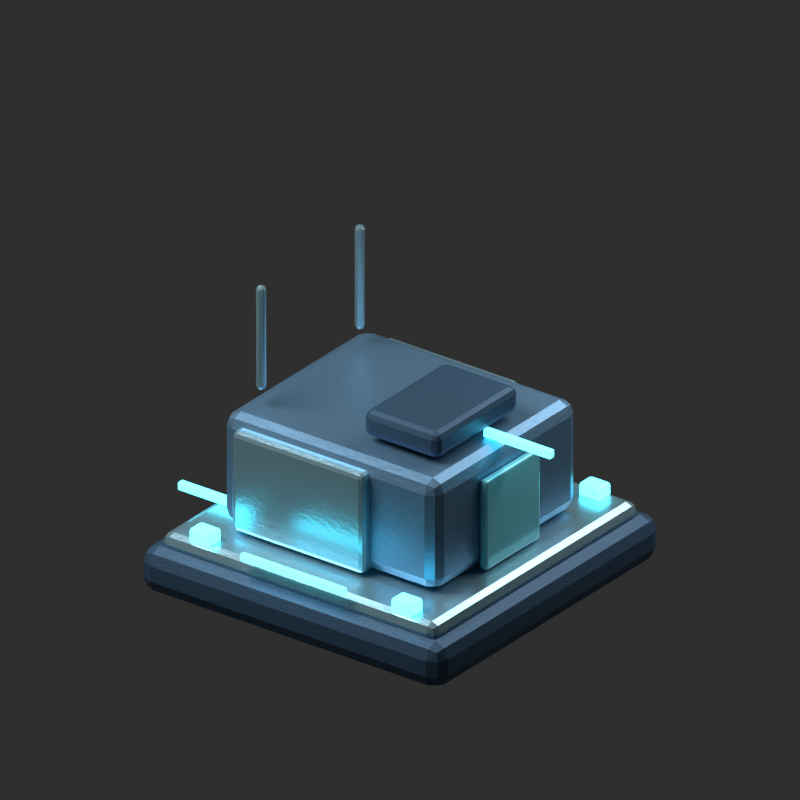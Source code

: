 # Source: coalition-barracks.blend  (saved by Blender 4.0.36; exported with 4.5.12 LTS)
import bpy
from mathutils import Matrix  # noqa: F401  (used for matrix-valued properties, if any)

bpy.ops.wm.read_factory_settings(use_empty=True)
scene = bpy.context.scene
scene.name = 'Scene'

# ---- collections
col_collection = bpy.data.collections.new('Collection'); scene.collection.children.link(col_collection)

# ---- materials (node trees are filled in below, after node groups)
mat_coalition_black_titanium_003 = bpy.data.materials.new('coalition_black_titanium.003')
mat_coalition_black_titanium_003.diffuse_color = (0.055, 0.12, 0.2, 1.0)
mat_coalition_beveled_steel_003 = bpy.data.materials.new('coalition_beveled_steel.003')
mat_coalition_beveled_steel_003.diffuse_color = (0.43, 0.72, 0.83, 1.0)
mat_coalition_emissive_003 = bpy.data.materials.new('coalition_emissive.003')
mat_coalition_emissive_003.diffuse_color = (0.12, 0.85, 1.0, 1.0)
mat_coalition_painted_metal_003 = bpy.data.materials.new('coalition_painted_metal.003')
mat_coalition_painted_metal_003.diffuse_color = (0.18, 0.35, 0.53, 1.0)
mat_coalition_glass_003 = bpy.data.materials.new('coalition_glass.003')
mat_coalition_glass_003.diffuse_color = (0.234, 0.745, 0.85, 1.0)

# ---- material node trees
mat_coalition_black_titanium_003.use_nodes = True; mat_coalition_black_titanium_003.node_tree.nodes.clear()
_N = mat_coalition_black_titanium_003.node_tree.nodes; _L = mat_coalition_black_titanium_003.node_tree.links
n0 = _N.new('ShaderNodeBsdfPrincipled'); n0.name = 'Principled BSDF'; n0.location = (10, 300)
n0.inputs[0].default_value = (0.055, 0.12, 0.2, 1.0)
n0.inputs[1].default_value = 0.5
n0.inputs[2].default_value = 0.52
n0.inputs[3].default_value = 1.45
n1 = _N.new('ShaderNodeOutputMaterial'); n1.name = 'Material Output'; n1.location = (300, 300)
n2 = _N.new('ShaderNodeTexNoise'); n2.name = 'Noise Texture'; n2.location = (0, 0)
n2.inputs[2].default_value = 22.0
n2.inputs[4].default_value = 0.67
n3 = _N.new('ShaderNodeBump'); n3.name = 'Bump'; n3.location = (0, 0)
n3.inputs[0].default_value = 0.13
n3.inputs[1].default_value = 0.027
n3.inputs[2].default_value = 1.0
_L.new(n0.outputs[0], n1.inputs[0])
_L.new(n2.outputs[0], n3.inputs[3])
_L.new(n3.outputs[0], n0.inputs[5])
n1.is_active_output = True
mat_coalition_beveled_steel_003.use_nodes = True; mat_coalition_beveled_steel_003.node_tree.nodes.clear()
_N = mat_coalition_beveled_steel_003.node_tree.nodes; _L = mat_coalition_beveled_steel_003.node_tree.links
n0 = _N.new('ShaderNodeBsdfPrincipled'); n0.name = 'Principled BSDF'; n0.location = (10, 300)
n0.inputs[0].default_value = (0.43, 0.72, 0.83, 1.0)
n0.inputs[1].default_value = 0.75
n0.inputs[2].default_value = 0.3
n0.inputs[3].default_value = 1.45
n1 = _N.new('ShaderNodeOutputMaterial'); n1.name = 'Material Output'; n1.location = (300, 300)
n2 = _N.new('ShaderNodeTexNoise'); n2.name = 'Noise Texture'; n2.location = (0, 0)
n2.inputs[2].default_value = 22.0
n2.inputs[4].default_value = 0.67
n3 = _N.new('ShaderNodeBump'); n3.name = 'Bump'; n3.location = (0, 0)
n3.inputs[0].default_value = 0.13
n3.inputs[1].default_value = 0.027
n3.inputs[2].default_value = 1.0
_L.new(n0.outputs[0], n1.inputs[0])
_L.new(n2.outputs[0], n3.inputs[3])
_L.new(n3.outputs[0], n0.inputs[5])
n1.is_active_output = True
mat_coalition_emissive_003.use_nodes = True; mat_coalition_emissive_003.node_tree.nodes.clear()
_N = mat_coalition_emissive_003.node_tree.nodes; _L = mat_coalition_emissive_003.node_tree.links
n0 = _N.new('ShaderNodeBsdfPrincipled'); n0.name = 'Principled BSDF'; n0.location = (10, 300)
n0.inputs[0].default_value = (0.12, 0.85, 1.0, 1.0)
n0.inputs[2].default_value = 0.2
n0.inputs[3].default_value = 1.45
n0.inputs[27].default_value = (0.12, 0.85, 1.0, 1.0)
n0.inputs[28].default_value = 3.0
n1 = _N.new('ShaderNodeOutputMaterial'); n1.name = 'Material Output'; n1.location = (300, 300)
_L.new(n0.outputs[0], n1.inputs[0])
n1.is_active_output = True
mat_coalition_painted_metal_003.use_nodes = True; mat_coalition_painted_metal_003.node_tree.nodes.clear()
_N = mat_coalition_painted_metal_003.node_tree.nodes; _L = mat_coalition_painted_metal_003.node_tree.links
n0 = _N.new('ShaderNodeBsdfPrincipled'); n0.name = 'Principled BSDF'; n0.location = (10, 300)
n0.inputs[0].default_value = (0.18, 0.35, 0.53, 1.0)
n0.inputs[1].default_value = 0.67
n0.inputs[2].default_value = 0.43
n0.inputs[3].default_value = 1.45
n1 = _N.new('ShaderNodeOutputMaterial'); n1.name = 'Material Output'; n1.location = (300, 300)
n2 = _N.new('ShaderNodeTexNoise'); n2.name = 'Noise Texture'; n2.location = (0, 0)
n2.inputs[2].default_value = 22.0
n2.inputs[4].default_value = 0.67
n3 = _N.new('ShaderNodeBump'); n3.name = 'Bump'; n3.location = (0, 0)
n3.inputs[0].default_value = 0.13
n3.inputs[1].default_value = 0.027
n3.inputs[2].default_value = 1.0
_L.new(n0.outputs[0], n1.inputs[0])
_L.new(n2.outputs[0], n3.inputs[3])
_L.new(n3.outputs[0], n0.inputs[5])
n1.is_active_output = True
mat_coalition_glass_003.use_nodes = True; mat_coalition_glass_003.node_tree.nodes.clear()
_N = mat_coalition_glass_003.node_tree.nodes; _L = mat_coalition_glass_003.node_tree.links
n0 = _N.new('ShaderNodeBsdfPrincipled'); n0.name = 'Principled BSDF'; n0.location = (10, 300)
n0.inputs[0].default_value = (0.234, 0.745, 0.85, 1.0)
n0.inputs[1].default_value = 0.14
n0.inputs[2].default_value = 0.12
n0.inputs[3].default_value = 1.45
n1 = _N.new('ShaderNodeOutputMaterial'); n1.name = 'Material Output'; n1.location = (300, 300)
_L.new(n0.outputs[0], n1.inputs[0])
n1.is_active_output = True

# ---- world
world_world = bpy.data.worlds.new('World'); scene.world = world_world
world_world.use_nodes = True; world_world.node_tree.nodes.clear()
_N = world_world.node_tree.nodes; _L = world_world.node_tree.links
n0 = _N.new('ShaderNodeOutputWorld'); n0.name = 'World Output'; n0.location = (300, 300)
n1 = _N.new('ShaderNodeBackground'); n1.name = 'Background'; n1.location = (10, 300)
n1.inputs[0].default_value = (0.05088, 0.05088, 0.05088, 1.0)
n1.inputs[1].default_value = 0.55
_L.new(n1.outputs[0], n0.inputs[0])
n0.is_active_output = True
world_world.color = (0.05088, 0.05088, 0.05088)
world_world.use_sun_shadow = False
world_world.sun_shadow_jitter_overblur = 0.0

# ---- cameras
cam_camera_001 = bpy.data.cameras.new('Camera.001')
cam_camera_001.type = 'ORTHO'
cam_camera_001.ortho_scale = 7.3

# ---- lights
light_area = bpy.data.lights.new('Area', 'AREA')
light_area.transmission_factor = 0.0
light_area.energy = 1100.0
light_area.shadow_maximum_resolution = 0.006
light_area.use_absolute_resolution = True
light_area.shape = 'DISK'
light_area.size = 7.0
light_area.size_y = 1.0
light_area_001 = bpy.data.lights.new('Area.001', 'AREA')
light_area_001.transmission_factor = 0.0
light_area_001.energy = 280.0
light_area_001.shadow_maximum_resolution = 0.006
light_area_001.use_absolute_resolution = True
light_area_001.size = 5.0
light_area_001.size_y = 1.0

# ---- meshes
me_cube_043 = bpy.data.meshes.new('Cube.043')
me_cube_043.from_pydata([(-1.72, -1.71, -0.23), (-1.72, -1.71, 0.23), (-1.72, 1.71, -0.23), (-1.72, 1.71, 0.23), (1.72, -1.71, -0.23), (1.72, -1.71, 0.23), (1.72, 1.71, -0.23), (1.72, 1.71, 0.23)], [], [(0, 1, 3, 2), (2, 3, 7, 6), (6, 7, 5, 4), (4, 5, 1, 0), (2, 6, 4, 0), (7, 3, 1, 5)])
_uv = me_cube_043.uv_layers.new(name='UVMap')
_uv.uv.foreach_set('vector', [0.375, 0.0, 0.625, 0.0, 0.625, 0.25, 0.375, 0.25, 0.375, 0.25, 0.625, 0.25, 0.625, 0.5, 0.375, 0.5, 0.375, 0.5, 0.625, 0.5, 0.625, 0.75, 0.375, 0.75, 0.375, 0.75, 0.625, 0.75, 0.625, 1.0, 0.375, 1.0, 0.125, 0.5, 0.375, 0.5, 0.375, 0.75, 0.125, 0.75, 0.625, 0.5, 0.875, 0.5, 0.875, 0.75, 0.625, 0.75])
me_cube_043.materials.append(mat_coalition_black_titanium_003)
me_cube_043.update()
me_cube_044 = bpy.data.meshes.new('Cube.044')
me_cube_044.from_pydata([(-1.565, -1.57, -0.095), (-1.565, -1.57, 0.095), (-1.565, 1.57, -0.095), (-1.565, 1.57, 0.095), (1.565, -1.57, -0.095), (1.565, -1.57, 0.095), (1.565, 1.57, -0.095), (1.565, 1.57, 0.095)], [], [(0, 1, 3, 2), (2, 3, 7, 6), (6, 7, 5, 4), (4, 5, 1, 0), (2, 6, 4, 0), (7, 3, 1, 5)])
_uv = me_cube_044.uv_layers.new(name='UVMap')
_uv.uv.foreach_set('vector', [0.375, 0.0, 0.625, 0.0, 0.625, 0.25, 0.375, 0.25, 0.375, 0.25, 0.625, 0.25, 0.625, 0.5, 0.375, 0.5, 0.375, 0.5, 0.625, 0.5, 0.625, 0.75, 0.375, 0.75, 0.375, 0.75, 0.625, 0.75, 0.625, 1.0, 0.375, 1.0, 0.125, 0.5, 0.375, 0.5, 0.375, 0.75, 0.125, 0.75, 0.625, 0.5, 0.875, 0.5, 0.875, 0.75, 0.625, 0.75])
me_cube_044.materials.append(mat_coalition_beveled_steel_003)
me_cube_044.update()
me_cube_045 = bpy.data.meshes.new('Cube.045')
me_cube_045.from_pydata([(-0.12, -0.095, -0.075), (-0.12, -0.095, 0.075), (-0.12, 0.095, -0.075), (-0.12, 0.095, 0.075), (0.12, -0.095, -0.075), (0.12, -0.095, 0.075), (0.12, 0.095, -0.075), (0.12, 0.095, 0.075)], [], [(0, 1, 3, 2), (2, 3, 7, 6), (6, 7, 5, 4), (4, 5, 1, 0), (2, 6, 4, 0), (7, 3, 1, 5)])
_uv = me_cube_045.uv_layers.new(name='UVMap')
_uv.uv.foreach_set('vector', [0.375, 0.0, 0.625, 0.0, 0.625, 0.25, 0.375, 0.25, 0.375, 0.25, 0.625, 0.25, 0.625, 0.5, 0.375, 0.5, 0.375, 0.5, 0.625, 0.5, 0.625, 0.75, 0.375, 0.75, 0.375, 0.75, 0.625, 0.75, 0.625, 1.0, 0.375, 1.0, 0.125, 0.5, 0.375, 0.5, 0.375, 0.75, 0.125, 0.75, 0.625, 0.5, 0.875, 0.5, 0.875, 0.75, 0.625, 0.75])
me_cube_045.materials.append(mat_coalition_emissive_003)
me_cube_045.update()
me_cube_046 = bpy.data.meshes.new('Cube.046')
me_cube_046.from_pydata([(-0.12, -0.095, -0.075), (-0.12, -0.095, 0.075), (-0.12, 0.095, -0.075), (-0.12, 0.095, 0.075), (0.12, -0.095, -0.075), (0.12, -0.095, 0.075), (0.12, 0.095, -0.075), (0.12, 0.095, 0.075)], [], [(0, 1, 3, 2), (2, 3, 7, 6), (6, 7, 5, 4), (4, 5, 1, 0), (2, 6, 4, 0), (7, 3, 1, 5)])
_uv = me_cube_046.uv_layers.new(name='UVMap')
_uv.uv.foreach_set('vector', [0.375, 0.0, 0.625, 0.0, 0.625, 0.25, 0.375, 0.25, 0.375, 0.25, 0.625, 0.25, 0.625, 0.5, 0.375, 0.5, 0.375, 0.5, 0.625, 0.5, 0.625, 0.75, 0.375, 0.75, 0.375, 0.75, 0.625, 0.75, 0.625, 1.0, 0.375, 1.0, 0.125, 0.5, 0.375, 0.5, 0.375, 0.75, 0.125, 0.75, 0.625, 0.5, 0.875, 0.5, 0.875, 0.75, 0.625, 0.75])
me_cube_046.materials.append(mat_coalition_emissive_003)
me_cube_046.update()
me_cube_047 = bpy.data.meshes.new('Cube.047')
me_cube_047.from_pydata([(-0.12, -0.095, -0.075), (-0.12, -0.095, 0.075), (-0.12, 0.095, -0.075), (-0.12, 0.095, 0.075), (0.12, -0.095, -0.075), (0.12, -0.095, 0.075), (0.12, 0.095, -0.075), (0.12, 0.095, 0.075)], [], [(0, 1, 3, 2), (2, 3, 7, 6), (6, 7, 5, 4), (4, 5, 1, 0), (2, 6, 4, 0), (7, 3, 1, 5)])
_uv = me_cube_047.uv_layers.new(name='UVMap')
_uv.uv.foreach_set('vector', [0.375, 0.0, 0.625, 0.0, 0.625, 0.25, 0.375, 0.25, 0.375, 0.25, 0.625, 0.25, 0.625, 0.5, 0.375, 0.5, 0.375, 0.5, 0.625, 0.5, 0.625, 0.75, 0.375, 0.75, 0.375, 0.75, 0.625, 0.75, 0.625, 1.0, 0.375, 1.0, 0.125, 0.5, 0.375, 0.5, 0.375, 0.75, 0.125, 0.75, 0.625, 0.5, 0.875, 0.5, 0.875, 0.75, 0.625, 0.75])
me_cube_047.materials.append(mat_coalition_emissive_003)
me_cube_047.update()
me_cube_048 = bpy.data.meshes.new('Cube.048')
me_cube_048.from_pydata([(-0.12, -0.095, -0.075), (-0.12, -0.095, 0.075), (-0.12, 0.095, -0.075), (-0.12, 0.095, 0.075), (0.12, -0.095, -0.075), (0.12, -0.095, 0.075), (0.12, 0.095, -0.075), (0.12, 0.095, 0.075)], [], [(0, 1, 3, 2), (2, 3, 7, 6), (6, 7, 5, 4), (4, 5, 1, 0), (2, 6, 4, 0), (7, 3, 1, 5)])
_uv = me_cube_048.uv_layers.new(name='UVMap')
_uv.uv.foreach_set('vector', [0.375, 0.0, 0.625, 0.0, 0.625, 0.25, 0.375, 0.25, 0.375, 0.25, 0.625, 0.25, 0.625, 0.5, 0.375, 0.5, 0.375, 0.5, 0.625, 0.5, 0.625, 0.75, 0.375, 0.75, 0.375, 0.75, 0.625, 0.75, 0.625, 1.0, 0.375, 1.0, 0.125, 0.5, 0.375, 0.5, 0.375, 0.75, 0.125, 0.75, 0.625, 0.5, 0.875, 0.5, 0.875, 0.75, 0.625, 0.75])
me_cube_048.materials.append(mat_coalition_emissive_003)
me_cube_048.update()
me_cube_049 = bpy.data.meshes.new('Cube.049')
me_cube_049.from_pydata([(-0.425, -0.035, -0.04), (-0.425, -0.035, 0.04), (-0.425, 0.035, -0.04), (-0.425, 0.035, 0.04), (0.425, -0.035, -0.04), (0.425, -0.035, 0.04), (0.425, 0.035, -0.04), (0.425, 0.035, 0.04)], [], [(0, 1, 3, 2), (2, 3, 7, 6), (6, 7, 5, 4), (4, 5, 1, 0), (2, 6, 4, 0), (7, 3, 1, 5)])
_uv = me_cube_049.uv_layers.new(name='UVMap')
_uv.uv.foreach_set('vector', [0.375, 0.0, 0.625, 0.0, 0.625, 0.25, 0.375, 0.25, 0.375, 0.25, 0.625, 0.25, 0.625, 0.5, 0.375, 0.5, 0.375, 0.5, 0.625, 0.5, 0.625, 0.75, 0.375, 0.75, 0.375, 0.75, 0.625, 0.75, 0.625, 1.0, 0.375, 1.0, 0.125, 0.5, 0.375, 0.5, 0.375, 0.75, 0.125, 0.75, 0.625, 0.5, 0.875, 0.5, 0.875, 0.75, 0.625, 0.75])
me_cube_049.materials.append(mat_coalition_emissive_003)
me_cube_049.update()
me_cube_050 = bpy.data.meshes.new('Cube.050')
me_cube_050.from_pydata([(-0.425, -0.035, -0.04), (-0.425, -0.035, 0.04), (-0.425, 0.035, -0.04), (-0.425, 0.035, 0.04), (0.425, -0.035, -0.04), (0.425, -0.035, 0.04), (0.425, 0.035, -0.04), (0.425, 0.035, 0.04)], [], [(0, 1, 3, 2), (2, 3, 7, 6), (6, 7, 5, 4), (4, 5, 1, 0), (2, 6, 4, 0), (7, 3, 1, 5)])
_uv = me_cube_050.uv_layers.new(name='UVMap')
_uv.uv.foreach_set('vector', [0.375, 0.0, 0.625, 0.0, 0.625, 0.25, 0.375, 0.25, 0.375, 0.25, 0.625, 0.25, 0.625, 0.5, 0.375, 0.5, 0.375, 0.5, 0.625, 0.5, 0.625, 0.75, 0.375, 0.75, 0.375, 0.75, 0.625, 0.75, 0.625, 1.0, 0.375, 1.0, 0.125, 0.5, 0.375, 0.5, 0.375, 0.75, 0.125, 0.75, 0.625, 0.5, 0.875, 0.5, 0.875, 0.75, 0.625, 0.75])
me_cube_050.materials.append(mat_coalition_emissive_003)
me_cube_050.update()
me_cube_051 = bpy.data.meshes.new('Cube.051')
me_cube_051.from_pydata([(-1.225, -1.09, -0.56), (-1.225, -1.09, 0.56), (-1.225, 1.09, -0.56), (-1.225, 1.09, 0.56), (1.225, -1.09, -0.56), (1.225, -1.09, 0.56), (1.225, 1.09, -0.56), (1.225, 1.09, 0.56)], [], [(0, 1, 3, 2), (2, 3, 7, 6), (6, 7, 5, 4), (4, 5, 1, 0), (2, 6, 4, 0), (7, 3, 1, 5)])
_uv = me_cube_051.uv_layers.new(name='UVMap')
_uv.uv.foreach_set('vector', [0.375, 0.0, 0.625, 0.0, 0.625, 0.25, 0.375, 0.25, 0.375, 0.25, 0.625, 0.25, 0.625, 0.5, 0.375, 0.5, 0.375, 0.5, 0.625, 0.5, 0.625, 0.75, 0.375, 0.75, 0.375, 0.75, 0.625, 0.75, 0.625, 1.0, 0.375, 1.0, 0.125, 0.5, 0.375, 0.5, 0.375, 0.75, 0.125, 0.75, 0.625, 0.5, 0.875, 0.5, 0.875, 0.75, 0.625, 0.75])
me_cube_051.materials.append(mat_coalition_painted_metal_003)
me_cube_051.update()
me_cube_052 = bpy.data.meshes.new('Cube.052')
me_cube_052.from_pydata([(-0.75, -0.265, -0.51), (-0.75, -0.265, 0.51), (-0.75, 0.265, -0.51), (-0.75, 0.265, 0.51), (0.75, -0.265, -0.51), (0.75, -0.265, 0.51), (0.75, 0.265, -0.51), (0.75, 0.265, 0.51)], [], [(0, 1, 3, 2), (2, 3, 7, 6), (6, 7, 5, 4), (4, 5, 1, 0), (2, 6, 4, 0), (7, 3, 1, 5)])
_uv = me_cube_052.uv_layers.new(name='UVMap')
_uv.uv.foreach_set('vector', [0.375, 0.0, 0.625, 0.0, 0.625, 0.25, 0.375, 0.25, 0.375, 0.25, 0.625, 0.25, 0.625, 0.5, 0.375, 0.5, 0.375, 0.5, 0.625, 0.5, 0.625, 0.75, 0.375, 0.75, 0.375, 0.75, 0.625, 0.75, 0.625, 1.0, 0.375, 1.0, 0.125, 0.5, 0.375, 0.5, 0.375, 0.75, 0.125, 0.75, 0.625, 0.5, 0.875, 0.5, 0.875, 0.75, 0.625, 0.75])
me_cube_052.materials.append(mat_coalition_beveled_steel_003)
me_cube_052.update()
me_cube_053 = bpy.data.meshes.new('Cube.053')
me_cube_053.from_pydata([(-0.045, -0.045, -0.535), (-0.045, -0.045, 0.535), (-0.045, 0.045, -0.535), (-0.045, 0.045, 0.535), (0.045, -0.045, -0.535), (0.045, -0.045, 0.535), (0.045, 0.045, -0.535), (0.045, 0.045, 0.535)], [], [(0, 1, 3, 2), (2, 3, 7, 6), (6, 7, 5, 4), (4, 5, 1, 0), (2, 6, 4, 0), (7, 3, 1, 5)])
_uv = me_cube_053.uv_layers.new(name='UVMap')
_uv.uv.foreach_set('vector', [0.375, 0.0, 0.625, 0.0, 0.625, 0.25, 0.375, 0.25, 0.375, 0.25, 0.625, 0.25, 0.625, 0.5, 0.375, 0.5, 0.375, 0.5, 0.625, 0.5, 0.625, 0.75, 0.375, 0.75, 0.375, 0.75, 0.625, 0.75, 0.625, 1.0, 0.375, 1.0, 0.125, 0.5, 0.375, 0.5, 0.375, 0.75, 0.125, 0.75, 0.625, 0.5, 0.875, 0.5, 0.875, 0.75, 0.625, 0.75])
me_cube_053.materials.append(mat_coalition_beveled_steel_003)
me_cube_053.update()
me_cube_054 = bpy.data.meshes.new('Cube.054')
me_cube_054.from_pydata([(-0.75, -0.265, -0.51), (-0.75, -0.265, 0.51), (-0.75, 0.265, -0.51), (-0.75, 0.265, 0.51), (0.75, -0.265, -0.51), (0.75, -0.265, 0.51), (0.75, 0.265, -0.51), (0.75, 0.265, 0.51)], [], [(0, 1, 3, 2), (2, 3, 7, 6), (6, 7, 5, 4), (4, 5, 1, 0), (2, 6, 4, 0), (7, 3, 1, 5)])
_uv = me_cube_054.uv_layers.new(name='UVMap')
_uv.uv.foreach_set('vector', [0.375, 0.0, 0.625, 0.0, 0.625, 0.25, 0.375, 0.25, 0.375, 0.25, 0.625, 0.25, 0.625, 0.5, 0.375, 0.5, 0.375, 0.5, 0.625, 0.5, 0.625, 0.75, 0.375, 0.75, 0.375, 0.75, 0.625, 0.75, 0.625, 1.0, 0.375, 1.0, 0.125, 0.5, 0.375, 0.5, 0.375, 0.75, 0.125, 0.75, 0.625, 0.5, 0.875, 0.5, 0.875, 0.75, 0.625, 0.75])
me_cube_054.materials.append(mat_coalition_beveled_steel_003)
me_cube_054.update()
me_cube_055 = bpy.data.meshes.new('Cube.055')
me_cube_055.from_pydata([(-0.045, -0.045, -0.535), (-0.045, -0.045, 0.535), (-0.045, 0.045, -0.535), (-0.045, 0.045, 0.535), (0.045, -0.045, -0.535), (0.045, -0.045, 0.535), (0.045, 0.045, -0.535), (0.045, 0.045, 0.535)], [], [(0, 1, 3, 2), (2, 3, 7, 6), (6, 7, 5, 4), (4, 5, 1, 0), (2, 6, 4, 0), (7, 3, 1, 5)])
_uv = me_cube_055.uv_layers.new(name='UVMap')
_uv.uv.foreach_set('vector', [0.375, 0.0, 0.625, 0.0, 0.625, 0.25, 0.375, 0.25, 0.375, 0.25, 0.625, 0.25, 0.625, 0.5, 0.375, 0.5, 0.375, 0.5, 0.625, 0.5, 0.625, 0.75, 0.375, 0.75, 0.375, 0.75, 0.625, 0.75, 0.625, 1.0, 0.375, 1.0, 0.125, 0.5, 0.375, 0.5, 0.375, 0.75, 0.125, 0.75, 0.625, 0.5, 0.875, 0.5, 0.875, 0.75, 0.625, 0.75])
me_cube_055.materials.append(mat_coalition_beveled_steel_003)
me_cube_055.update()
me_cube_056 = bpy.data.meshes.new('Cube.056')
me_cube_056.from_pydata([(-0.425, -0.625, -0.13), (-0.425, -0.625, 0.13), (-0.425, 0.625, -0.13), (-0.425, 0.625, 0.13), (0.425, -0.625, -0.13), (0.425, -0.625, 0.13), (0.425, 0.625, -0.13), (0.425, 0.625, 0.13)], [], [(0, 1, 3, 2), (2, 3, 7, 6), (6, 7, 5, 4), (4, 5, 1, 0), (2, 6, 4, 0), (7, 3, 1, 5)])
_uv = me_cube_056.uv_layers.new(name='UVMap')
_uv.uv.foreach_set('vector', [0.375, 0.0, 0.625, 0.0, 0.625, 0.25, 0.375, 0.25, 0.375, 0.25, 0.625, 0.25, 0.625, 0.5, 0.375, 0.5, 0.375, 0.5, 0.625, 0.5, 0.625, 0.75, 0.375, 0.75, 0.375, 0.75, 0.625, 0.75, 0.625, 1.0, 0.375, 1.0, 0.125, 0.5, 0.375, 0.5, 0.375, 0.75, 0.125, 0.75, 0.625, 0.5, 0.875, 0.5, 0.875, 0.75, 0.625, 0.75])
me_cube_056.materials.append(mat_coalition_black_titanium_003)
me_cube_056.update()
me_cube_057 = bpy.data.meshes.new('Cube.057')
me_cube_057.from_pydata([(-0.04, -0.41, -0.455), (-0.04, -0.41, 0.455), (-0.04, 0.41, -0.455), (-0.04, 0.41, 0.455), (0.04, -0.41, -0.455), (0.04, -0.41, 0.455), (0.04, 0.41, -0.455), (0.04, 0.41, 0.455)], [], [(0, 1, 3, 2), (2, 3, 7, 6), (6, 7, 5, 4), (4, 5, 1, 0), (2, 6, 4, 0), (7, 3, 1, 5)])
_uv = me_cube_057.uv_layers.new(name='UVMap')
_uv.uv.foreach_set('vector', [0.375, 0.0, 0.625, 0.0, 0.625, 0.25, 0.375, 0.25, 0.375, 0.25, 0.625, 0.25, 0.625, 0.5, 0.375, 0.5, 0.375, 0.5, 0.625, 0.5, 0.625, 0.75, 0.375, 0.75, 0.375, 0.75, 0.625, 0.75, 0.625, 1.0, 0.375, 1.0, 0.125, 0.5, 0.375, 0.5, 0.375, 0.75, 0.125, 0.75, 0.625, 0.5, 0.875, 0.5, 0.875, 0.75, 0.625, 0.75])
me_cube_057.materials.append(mat_coalition_glass_003)
me_cube_057.update()
me_cube_058 = bpy.data.meshes.new('Cube.058')
me_cube_058.from_pydata([(-0.38, -0.035, -0.04), (-0.38, -0.035, 0.04), (-0.38, 0.035, -0.04), (-0.38, 0.035, 0.04), (0.38, -0.035, -0.04), (0.38, -0.035, 0.04), (0.38, 0.035, -0.04), (0.38, 0.035, 0.04)], [], [(0, 1, 3, 2), (2, 3, 7, 6), (6, 7, 5, 4), (4, 5, 1, 0), (2, 6, 4, 0), (7, 3, 1, 5)])
_uv = me_cube_058.uv_layers.new(name='UVMap')
_uv.uv.foreach_set('vector', [0.375, 0.0, 0.625, 0.0, 0.625, 0.25, 0.375, 0.25, 0.375, 0.25, 0.625, 0.25, 0.625, 0.5, 0.375, 0.5, 0.375, 0.5, 0.625, 0.5, 0.625, 0.75, 0.375, 0.75, 0.375, 0.75, 0.625, 0.75, 0.625, 1.0, 0.375, 1.0, 0.125, 0.5, 0.375, 0.5, 0.375, 0.75, 0.125, 0.75, 0.625, 0.5, 0.875, 0.5, 0.875, 0.75, 0.625, 0.75])
me_cube_058.materials.append(mat_coalition_emissive_003)
me_cube_058.update()
me_cube_059 = bpy.data.meshes.new('Cube.059')
me_cube_059.from_pydata([(-0.59, -0.0275, -0.0375), (-0.59, -0.0275, 0.0375), (-0.59, 0.0275, -0.0375), (-0.59, 0.0275, 0.0375), (0.59, -0.0275, -0.0375), (0.59, -0.0275, 0.0375), (0.59, 0.0275, -0.0375), (0.59, 0.0275, 0.0375)], [], [(0, 1, 3, 2), (2, 3, 7, 6), (6, 7, 5, 4), (4, 5, 1, 0), (2, 6, 4, 0), (7, 3, 1, 5)])
_uv = me_cube_059.uv_layers.new(name='UVMap')
_uv.uv.foreach_set('vector', [0.375, 0.0, 0.625, 0.0, 0.625, 0.25, 0.375, 0.25, 0.375, 0.25, 0.625, 0.25, 0.625, 0.5, 0.375, 0.5, 0.375, 0.5, 0.625, 0.5, 0.625, 0.75, 0.375, 0.75, 0.375, 0.75, 0.625, 0.75, 0.625, 1.0, 0.375, 1.0, 0.125, 0.5, 0.375, 0.5, 0.375, 0.75, 0.125, 0.75, 0.625, 0.5, 0.875, 0.5, 0.875, 0.75, 0.625, 0.75])
me_cube_059.materials.append(mat_coalition_emissive_003)
me_cube_059.update()

# ---- objects
ob_large_studio_softbox = bpy.data.objects.new('Large studio softbox', light_area)
ob_rim_softbox = bpy.data.objects.new('Rim softbox', light_area_001)
ob_fixed_orthographic_rts_camera = bpy.data.objects.new('Fixed orthographic RTS camera', cam_camera_001)
ob_animated_coalition_barracks = bpy.data.objects.new('Animated coalition barracks', None)
ob_aegis_engineered_foundation = bpy.data.objects.new('Aegis engineered foundation', me_cube_043)
ob_clean_chamfered_technical_deck = bpy.data.objects.new('Clean chamfered technical deck', me_cube_044)
ob_foundation_beacon = bpy.data.objects.new('Foundation beacon', me_cube_045)
ob_foundation_beacon_001 = bpy.data.objects.new('Foundation beacon.001', me_cube_046)
ob_foundation_beacon_002 = bpy.data.objects.new('Foundation beacon.002', me_cube_047)
ob_foundation_beacon_003 = bpy.data.objects.new('Foundation beacon.003', me_cube_048)
ob_visible_navigation_strip = bpy.data.objects.new('Visible navigation strip', me_cube_049)
ob_visible_navigation_strip_001 = bpy.data.objects.new('Visible navigation strip.001', me_cube_050)
ob_modular_recruitment_building = bpy.data.objects.new('Modular recruitment building', me_cube_051)
ob_symmetric_dorm_wing = bpy.data.objects.new('Symmetric dorm wing', me_cube_052)
ob_field_antenna = bpy.data.objects.new('Field antenna', me_cube_053)
ob_symmetric_dorm_wing_001 = bpy.data.objects.new('Symmetric dorm wing.001', me_cube_054)
ob_field_antenna_001 = bpy.data.objects.new('Field antenna.001', me_cube_055)
ob_command_training_balcony = bpy.data.objects.new('Command training balcony', me_cube_056)
ob_blue_entrance = bpy.data.objects.new('Blue entrance', me_cube_057)
ob_visible_navigation_strip_002 = bpy.data.objects.new('Visible navigation strip.002', me_cube_058)
ob_aegis_side_identity_strip = bpy.data.objects.new('Aegis side identity strip', me_cube_059)

# ---- transforms, parenting, visibility, modifiers, constraints
ob_large_studio_softbox.location = (-4.0, -5.0, 9.0)
ob_rim_softbox.location = (3.0, 4.0, 5.0)
ob_fixed_orthographic_rts_camera.location = (6.0, -8.0, 7.0)
ob_fixed_orthographic_rts_camera.rotation_euler = (1.091, 4.201e-08, 0.6435)
ob_animated_coalition_barracks.location = (0.0, 0.0, 0.0)
ob_aegis_engineered_foundation.parent = ob_animated_coalition_barracks
ob_aegis_engineered_foundation.location = (0.0, 0.0, 0.23)
_m = ob_aegis_engineered_foundation.modifiers.new('Hard surface bevel', 'BEVEL')
_m.width = 0.15
_m.width_pct = 0.15
_m.segments = 2
ob_clean_chamfered_technical_deck.parent = ob_animated_coalition_barracks
ob_clean_chamfered_technical_deck.location = (0.0, 0.0, 0.5)
_m = ob_clean_chamfered_technical_deck.modifiers.new('Hard surface bevel', 'BEVEL')
_m.segments = 2
ob_foundation_beacon.parent = ob_animated_coalition_barracks
ob_foundation_beacon.location = (-1.15, -1.43, 0.64)
_m = ob_foundation_beacon.modifiers.new('Hard surface bevel', 'BEVEL')
_m.width = 0.03
_m.width_pct = 0.03
_m.segments = 2
ob_foundation_beacon_001.parent = ob_animated_coalition_barracks
ob_foundation_beacon_001.location = (1.15, -1.43, 0.64)
_m = ob_foundation_beacon_001.modifiers.new('Hard surface bevel', 'BEVEL')
_m.width = 0.03
_m.width_pct = 0.03
_m.segments = 2
ob_foundation_beacon_002.parent = ob_animated_coalition_barracks
ob_foundation_beacon_002.location = (-1.15, 1.43, 0.64)
_m = ob_foundation_beacon_002.modifiers.new('Hard surface bevel', 'BEVEL')
_m.width = 0.03
_m.width_pct = 0.03
_m.segments = 2
ob_foundation_beacon_003.parent = ob_animated_coalition_barracks
ob_foundation_beacon_003.location = (1.15, 1.43, 0.64)
_m = ob_foundation_beacon_003.modifiers.new('Hard surface bevel', 'BEVEL')
_m.width = 0.03
_m.width_pct = 0.03
_m.segments = 2
ob_visible_navigation_strip.parent = ob_animated_coalition_barracks
ob_visible_navigation_strip.location = (-1.5, -0.78, 0.65)
_m = ob_visible_navigation_strip.modifiers.new('Hard surface bevel', 'BEVEL')
_m.width = 0.009
_m.width_pct = 0.009
_m.segments = 2
ob_visible_navigation_strip_001.parent = ob_animated_coalition_barracks
ob_visible_navigation_strip_001.location = (-1.5, 0.78, 0.65)
_m = ob_visible_navigation_strip_001.modifiers.new('Hard surface bevel', 'BEVEL')
_m.width = 0.009
_m.width_pct = 0.009
_m.segments = 2
ob_modular_recruitment_building.parent = ob_animated_coalition_barracks
ob_modular_recruitment_building.location = (0.0, 0.0, 1.18)
_m = ob_modular_recruitment_building.modifiers.new('Hard surface bevel', 'BEVEL')
_m.width = 0.13
_m.width_pct = 0.13
_m.segments = 2
ob_symmetric_dorm_wing.parent = ob_animated_coalition_barracks
ob_symmetric_dorm_wing.location = (-0.28, -0.93, 1.14)
_m = ob_symmetric_dorm_wing.modifiers.new('Hard surface bevel', 'BEVEL')
_m.width = 0.05
_m.width_pct = 0.05
_m.segments = 2
ob_field_antenna.parent = ob_animated_coalition_barracks
ob_field_antenna.location = (-1.02, -0.75, 2.435)
_m = ob_field_antenna.modifiers.new('Hard surface bevel', 'BEVEL')
_m.width = 0.04
_m.width_pct = 0.04
_m.segments = 2
ob_symmetric_dorm_wing_001.parent = ob_animated_coalition_barracks
ob_symmetric_dorm_wing_001.location = (-0.28, 0.93, 1.14)
_m = ob_symmetric_dorm_wing_001.modifiers.new('Hard surface bevel', 'BEVEL')
_m.width = 0.05
_m.width_pct = 0.05
_m.segments = 2
ob_field_antenna_001.parent = ob_animated_coalition_barracks
ob_field_antenna_001.location = (-1.02, 0.75, 2.435)
_m = ob_field_antenna_001.modifiers.new('Hard surface bevel', 'BEVEL')
_m.width = 0.04
_m.width_pct = 0.04
_m.segments = 2
ob_command_training_balcony.parent = ob_animated_coalition_barracks
ob_command_training_balcony.location = (0.58, -0.15, 1.93)
_m = ob_command_training_balcony.modifiers.new('Hard surface bevel', 'BEVEL')
_m.width = 0.07
_m.width_pct = 0.07
_m.segments = 2
ob_blue_entrance.parent = ob_animated_coalition_barracks
ob_blue_entrance.location = (1.27, -0.02, 1.08)
_m = ob_blue_entrance.modifiers.new('Hard surface bevel', 'BEVEL')
_m.width = 0.02
_m.width_pct = 0.02
_m.segments = 2
ob_visible_navigation_strip_002.parent = ob_animated_coalition_barracks
ob_visible_navigation_strip_002.location = (1.37, -0.02, 1.79)
_m = ob_visible_navigation_strip_002.modifiers.new('Hard surface bevel', 'BEVEL')
_m.width = 0.009
_m.width_pct = 0.009
_m.segments = 2
ob_aegis_side_identity_strip.parent = ob_animated_coalition_barracks
ob_aegis_side_identity_strip.location = (0.0, -1.62, 0.68)
_m = ob_aegis_side_identity_strip.modifiers.new('Hard surface bevel', 'BEVEL')
_m.width = 0.01
_m.width_pct = 0.01
_m.segments = 2

# ---- collection membership
col_collection.objects.link(ob_large_studio_softbox)
col_collection.objects.link(ob_rim_softbox)
col_collection.objects.link(ob_fixed_orthographic_rts_camera)
col_collection.objects.link(ob_animated_coalition_barracks)
col_collection.objects.link(ob_aegis_engineered_foundation)
col_collection.objects.link(ob_clean_chamfered_technical_deck)
col_collection.objects.link(ob_foundation_beacon)
col_collection.objects.link(ob_foundation_beacon_001)
col_collection.objects.link(ob_foundation_beacon_002)
col_collection.objects.link(ob_foundation_beacon_003)
col_collection.objects.link(ob_visible_navigation_strip)
col_collection.objects.link(ob_visible_navigation_strip_001)
col_collection.objects.link(ob_modular_recruitment_building)
col_collection.objects.link(ob_symmetric_dorm_wing)
col_collection.objects.link(ob_field_antenna)
col_collection.objects.link(ob_symmetric_dorm_wing_001)
col_collection.objects.link(ob_field_antenna_001)
col_collection.objects.link(ob_command_training_balcony)
col_collection.objects.link(ob_blue_entrance)
col_collection.objects.link(ob_visible_navigation_strip_002)
col_collection.objects.link(ob_aegis_side_identity_strip)

# ---- scene / render settings (as saved in the file)
scene.camera = ob_fixed_orthographic_rts_camera
scene.frame_start = 1; scene.frame_end = 250; scene.frame_set(1)
scene.render.engine = 'CYCLES'
scene.render.image_settings.compression = 45
scene.render.resolution_x = 160
scene.render.resolution_y = 160
scene.render.film_transparent = True
scene.cycles.use_denoising = False
scene.cycles.samples = 6
scene.cycles.sampling_pattern = 'TABULATED_SOBOL'
scene.view_settings.look = 'Medium High Contrast'
scene.view_settings.view_transform = 'Standard'
bpy.context.view_layer.update()
